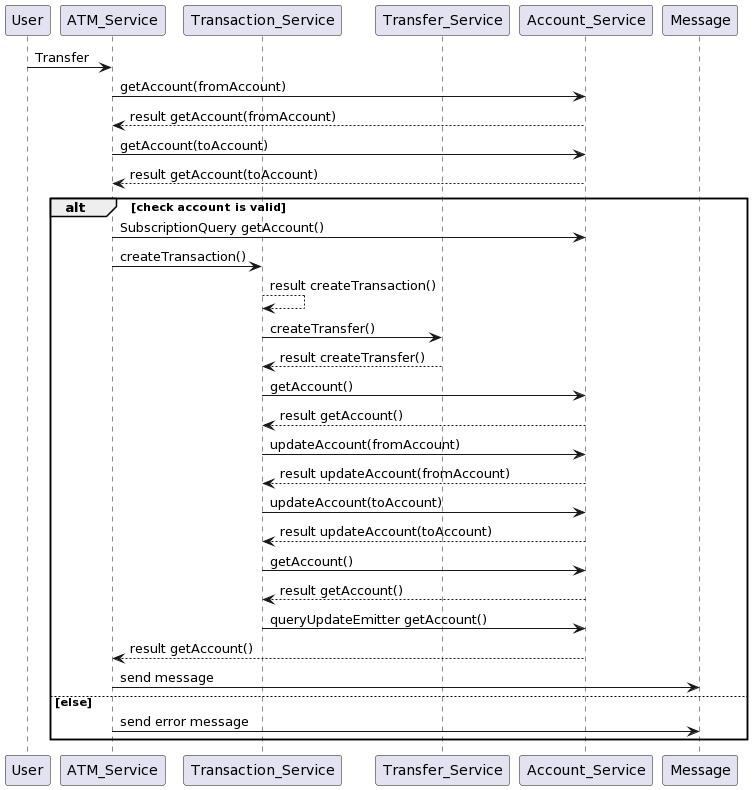

The diagram above was rendered by PlantUML. Its source (embedded in the PNG):
@startuml
participant User as USER
participant ATM_Service as ATM
participant Transaction_Service as TRANSACTION
participant Transfer_Service as TRANSFER
participant Account_Service as ACCOUNT
participant Message as MESSAGE

USER -> ATM: Transfer

ATM -> ACCOUNT: getAccount(fromAccount)
ACCOUNT --> ATM: result getAccount(fromAccount)

ATM -> ACCOUNT: getAccount(toAccount)
ACCOUNT --> ATM: result getAccount(toAccount)

alt check account is valid
    ATM -> ACCOUNT: SubscriptionQuery getAccount()
    ATM -> TRANSACTION: createTransaction()
    TRANSACTION --> TRANSACTION: result createTransaction()

    TRANSACTION -> TRANSFER: createTransfer()
    TRANSFER --> TRANSACTION: result createTransfer()

    TRANSACTION -> ACCOUNT: getAccount()
    ACCOUNT --> TRANSACTION: result getAccount()

    TRANSACTION -> ACCOUNT: updateAccount(fromAccount)
    ACCOUNT --> TRANSACTION: result updateAccount(fromAccount)
    TRANSACTION -> ACCOUNT: updateAccount(toAccount)
    ACCOUNT --> TRANSACTION: result updateAccount(toAccount)

    TRANSACTION -> ACCOUNT: getAccount()
    ACCOUNT --> TRANSACTION: result getAccount()
    TRANSACTION -> ACCOUNT: queryUpdateEmitter getAccount()
    ACCOUNT --> ATM: result getAccount()

    ATM -> MESSAGE: send message

else else
    ATM -> MESSAGE: send error message
end
@enduml